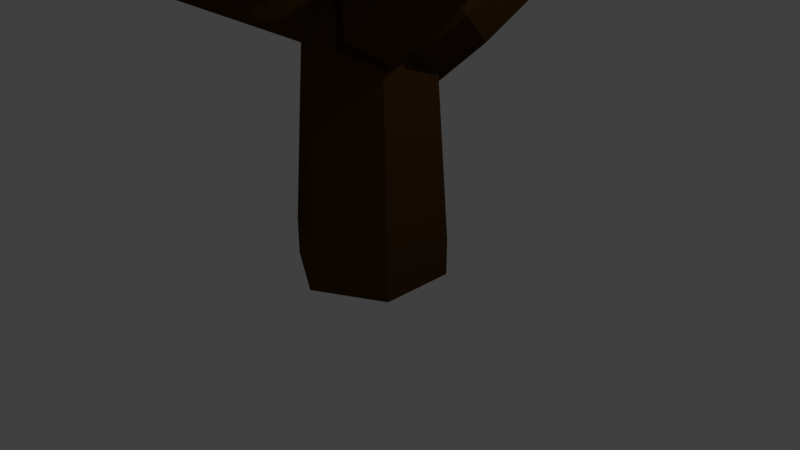 # Source: treecloud2.blend  (saved by Blender 2.79.0; exported with 4.5.12 LTS)
import bpy
from mathutils import Matrix  # noqa: F401  (used for matrix-valued properties, if any)

bpy.ops.wm.read_factory_settings(use_empty=True)
scene = bpy.context.scene
scene.name = 'Scene'

# ---- collections
col_collection_1 = bpy.data.collections.new('Collection 1'); scene.collection.children.link(col_collection_1)

# ---- materials (node trees are filled in below, after node groups)
mat_material_003 = bpy.data.materials.new('Material.003')
mat_material_003.alpha_threshold = 0.0
mat_material_003.use_transparent_shadow = False
mat_material_003.diffuse_color = (0.001991, 0.1065, 0.002886, 1.0)
mat_material_003.roughness = 0.5
mat_material_002 = bpy.data.materials.new('Material.002')
mat_material_002.alpha_threshold = 0.0
mat_material_002.use_transparent_shadow = False
mat_material_002.diffuse_color = (0.07036, 0.0331, 0.009721, 1.0)
mat_material_002.roughness = 0.5
mat_material_001 = bpy.data.materials.new('Material.001')
mat_material_001.alpha_threshold = 0.0
mat_material_001.use_transparent_shadow = False
mat_material_001.diffuse_color = (0.07, 0.033, 0.01, 1.0)
mat_material_001.roughness = 0.5

# ---- material node trees

# ---- world
world_world = bpy.data.worlds.new('World'); scene.world = world_world
world_world.color = (0.05088, 0.05088, 0.05088)
world_world.use_sun_shadow = False
world_world.sun_shadow_jitter_overblur = 0.0
world_world.cycles.sampling_method = 'MANUAL'

# ---- cameras
cam_camera = bpy.data.cameras.new('Camera')
cam_camera.clip_end = 100.0
cam_camera.lens = 35.0
cam_camera.sensor_width = 32.0
cam_camera.sensor_height = 18.0
cam_camera.ortho_scale = 7.314
cam_camera.dof.focus_distance = 0.0
cam_camera.dof.aperture_fstop = 128.0

# ---- lights
light_lamp = bpy.data.lights.new('Lamp', 'POINT')
light_lamp.transmission_factor = 0.0
light_lamp.cutoff_distance = 30.0
light_lamp.energy = 100.0
light_lamp.shadow_buffer_clip_start = 1.001
light_lamp.shadow_soft_size = 0.1
light_lamp.shadow_maximum_resolution = 0.006
light_lamp.use_absolute_resolution = True

# ---- meshes
me_sphere_015 = bpy.data.meshes.new('Sphere.015')
me_sphere_015.from_pydata([(0.0, 0.7793, 1.281), (0.0, 1.308, 0.7335), (0.0, 1.5, -4.371e-08), (0.0, 1.308, -0.7335), (0.0, 0.7793, -1.281), (-1.308e-07, 7.55e-08, 1.5), (0.6749, 0.3896, 1.281), (1.133, 0.6541, 0.7335), (1.299, 0.75, -4.371e-08), (1.133, 0.6541, -0.7335), (0.6749, 0.3896, -1.281), (-0.6749, -0.3896, 1.281), (-1.133, -0.6541, 0.7335), (-1.299, -0.75, -4.371e-08), (-0.6749, 0.3896, 1.281), (-1.133, 0.6541, 0.7335), (-1.299, 0.75, -4.371e-08), (-1.133, 0.6541, -0.7335), (-0.6749, 0.3896, -1.281), (-0.9343, 0.2735, 0.8739), (-1.53, -0.2914, 0.6573), (-1.844, -0.6782, 0.08049), (-1.777, -0.8877, -0.6044), (-1.386, -0.9146, -1.198), (-0.7693, -0.7837, -1.607), (-2.0, 0.2897, 0.3249), (-2.724, 0.2058, -0.4373), (-2.836, 0.09122, -1.321), (-2.225, -0.06105, -1.947), (-1.206, -0.2457, -2.091), (-1.237, 0.7187, 0.2816), (-1.388, 0.8969, -0.407), (-1.311, 0.8919, -1.099), (-0.9975, 0.6797, -1.681), (-0.505, 0.2355, -1.983), (-0.2143, 0.6511, 0.6589), (0.4019, 0.782, 0.2495), (0.793, 0.7551, -0.3441), (0.8599, 0.5457, -1.029), (-1.398, -0.11, 0.5891), (-0.7179, -0.1411, 1.109), (0.03229, -0.3587, 1.351), (0.6725, -0.7108, 1.194), (0.915, -1.164, 0.6663), (-1.583, -0.5584, 1.133), (-1.487, -1.205, 1.361), (-1.089, -1.713, 1.125), (-0.6182, -1.912, 0.6256), (-0.1653, -1.875, 0.03176), (-2.215, -0.625, 0.5848), (-2.672, -1.319, 0.3727), (-2.454, -1.891, -0.04317), (-1.671, -2.101, -0.3403), (-0.7532, -1.977, -0.5061), (-1.892, -0.2652, -0.02885), (-2.117, -0.5905, -0.6678), (-1.875, -1.044, -1.196), (-1.235, -1.396, -1.352), (-0.4844, -1.613, -1.111), (-0.1063, 0.6591, 1.02), (-0.4914, 0.4181, 1.704), (-0.7563, -0.1368, 2.179), (-0.7256, -0.8689, 2.131), (-0.4265, -1.38, 1.606), (-0.6702, 0.6121, 0.2282), (-1.522, 0.3215, 0.2667), (-2.017, -0.3132, 0.4228), (-1.763, -1.014, 0.6619), (-0.9923, -1.44, 0.8029), (-0.7669, 0.07409, -1.115), (-1.097, -0.6283, -1.204), (-0.9689, -1.261, -0.6968), (2.067, 0.08097, 0.4852), (2.32, -0.6193, 0.7242), (1.825, -1.254, 0.8804), (0.8632, 0.6151, 1.094), (1.272, 0.328, 1.844), (1.4, -0.3042, 2.351), (1.07, -1.007, 2.262), (0.5538, -1.436, 1.676), (-0.4703, -0.3377, 0.746), (-0.7712, -0.06815, 0.06847), (-0.6184, 0.2321, -0.588), (-0.03767, 0.5044, -0.9524), (0.6934, 0.6412, -0.9634), (-0.006373, 0.03967, 1.499), (0.1087, 0.6736, 1.362), (0.4269, 1.025, 0.9104), (0.7888, 1.102, 0.3549), (1.14, 0.9703, -0.2203), (0.7097, -0.06952, 1.941), (1.346, 0.4674, 2.215), (1.916, 0.8591, 1.883), (2.075, 1.029, 1.062), (1.861, 0.9357, 0.1558), (0.998, -0.5898, 1.468), (1.729, -0.4531, 1.457), (2.31, -0.1808, 1.092), (2.463, 0.1195, 0.4359), (2.162, 0.3891, -0.2417), (-1.27, -1.553, 1.033), (-1.728, -1.418, 0.1415), (-0.4747, -1.542, 1.841), (-1.045, -1.01, 1.562), (-1.229, -0.5816, 0.9922), (-0.2196, -0.9213, 2.232), (0.2586, -0.4141, 2.173), (0.6931, -0.1357, 1.741), (0.9621, -0.08233, 1.133), (0.4527, -1.349, 2.465), (1.391, -1.09, 2.68), (2.119, -0.8668, 2.312), (2.261, -0.6866, 1.48), (0.2776, -1.822, 1.826), (0.9694, -1.89, 1.634), (1.51, -1.805, 1.221), (1.762, -1.523, 0.6288), (-0.5165, -1.898, 1.171), (-0.4288, -2.022, 0.4883), (-0.1598, -1.969, -0.1203), (2.595, -0.3323, -1.287), (1.728, -0.3245, -1.858), (0.8375, -0.42, -1.841), (3.323, -0.5129, -0.3981), (2.969, -0.9806, -1.064), (2.321, -1.306, -1.379), (1.618, -1.524, -1.251), (1.088, -1.593, -0.7489), (3.511, -1.204, -0.1458), (3.243, -1.704, 0.2632), (2.704, -1.931, 0.6051), (2.046, -1.93, 0.8073), (1.371, -1.727, 0.8543), (3.784, -0.8446, 0.6164), (3.795, -1.14, 1.582), (3.267, -1.346, 2.237), (2.377, -1.441, 2.254), (1.51, -1.433, 1.683), (3.286, -0.2351, 0.4245), (3.017, -0.1723, 1.145), (2.487, -0.2415, 1.647), (1.784, -0.46, 1.775), (1.136, -0.7851, 1.46), (0.6787, -0.9815, 1.669), (0.07226, -0.4831, 1.379), (-0.1345, -0.05403, 0.8126), (0.1226, 0.2613, 0.2309), (0.8447, -0.3643, 2.096), (1.273, 0.1781, 2.077), (1.703, 0.4876, 1.666), (1.996, 0.5571, 1.073), (2.134, 0.4446, 0.3995), (1.54, -0.7509, 2.352), (2.437, -0.444, 2.628), (3.16, -0.1835, 2.302), (3.324, 0.01956, 1.481), (2.897, 0.152, 0.5763), (1.448, -1.214, 1.699), (2.155, -1.251, 1.551), (2.717, -1.133, 1.168), (2.974, -0.8181, 0.5867), (2.768, -0.389, 0.02), (2.408, -0.9866, -1.236), (1.88, -0.505, -1.783), (1.123, -0.2092, -1.817), (2.568, -1.576, -0.4009), (2.047, -1.648, -1.112), (1.385, -1.561, -1.548), (0.6293, -1.393, -1.57), (2.065, -2.059, -0.2545), (1.451, -2.285, -0.02645), (0.7983, -2.289, 0.2046), (0.2034, -2.043, 0.3993), (-0.1692, -1.496, 0.5176), (2.427, -2.006, 0.5332), (2.057, -2.203, 1.387), (1.39, -2.158, 1.941), (0.6326, -1.862, 1.907), (0.105, -1.38, 1.36), (2.742, -1.335, 0.4671), (2.484, -1.16, 1.232), (1.884, -0.9742, 1.694), (1.128, -0.806, 1.672), (0.466, -0.7184, 1.236), (1.499, -1.185, -1.626), (1.812, -0.9911, -0.3877), (1.672, -1.49, -0.9057), (-0.4405, -1.057, 0.8906), (0.05807, -1.546, 1.126), (0.6197, -1.925, 0.8675), (1.027, -2.103, 0.2525), (1.2, -2.082, -0.5148), (-1.119, -1.377, 0.6164), (-1.107, -2.145, 0.6267), (-0.6669, -2.622, 0.2638), (-0.05212, -2.657, -0.2622), (0.5669, -2.384, -0.7998), (1.124, -1.884, -1.29), (-1.292, -1.072, -0.1036), (-1.432, -1.571, -0.6216), (-1.077, -1.952, -1.123), (-0.4033, -2.124, -1.422), (0.3771, -2.094, -1.476), (0.3222, -1.016, -2.135), (0.8208, -1.504, -1.9), (1.777, -0.1987, -1.366), (1.817, -0.6886, -1.952), (1.24, -1.303, -2.258), (1.214, -1.159, -0.3892), (1.28, -1.531, -1.041), (0.9348, -1.739, -1.685), (-0.9758, -1.56, -0.0282), (-0.7, -2.015, -0.4538), (-0.3466, -2.156, -1.039), (0.02647, -2.075, -1.662), (-1.748, -0.8344, -0.511), (-2.325, -1.449, -0.8173), (-2.286, -1.939, -1.403), (-1.585, -2.171, -1.882), (-0.6528, -2.089, -2.135), (0.343, -1.792, -2.266), (-1.443, -0.3991, -1.085), (-1.788, -0.6071, -1.728), (-1.722, -0.9792, -2.38), (-1.175, -1.338, -2.744), (-0.4127, -1.63, -2.697), (0.1917, -0.1232, -2.316), (0.4675, -0.5777, -2.741), (0.5128, -1.255, -2.725), (-0.3383, -0.1953, -1.738), (0.2657, -0.3482, -2.193), (1.038, -0.3308, -2.303), (1.772, -0.1679, -2.048), (-0.3762, 0.8522, -0.9748), (0.02009, 1.092, -1.568), (0.6422, 1.136, -1.99), (1.351, 0.9656, -2.142), (1.969, 0.599, -1.966), (-0.04134, 1.159, -0.3236), (0.583, 1.622, -0.4584), (1.305, 1.76, -0.7075), (1.951, 1.51, -1.022), (2.326, 0.9138, -1.31), (2.315, 0.1041, -1.462), (0.1011, 0.7041, 0.2738), (0.8353, 0.867, 0.5282), (1.607, 0.8844, 0.4188), (2.211, 0.7316, -0.03621), (2.473, 0.4418, -0.7111), (2.165, -0.5035, -1.527), (1.681, -0.1351, -2.266), (0.8074, -0.8598, -2.25), (0.9262, -0.3677, -2.7), (-1.167, -0.4535, -0.9433), (-1.424, -0.4651, -1.694), (-1.286, -0.3798, -2.438), (-0.7377, -0.2117, -2.951), (0.03973, 0.002172, -3.072), (-1.477, 0.2302, -0.7596), (-1.961, 0.5985, -1.499), (-1.871, 0.8185, -2.31), (-1.175, 0.8502, -2.852), (-0.1994, 0.7047, -2.957), (0.8226, 0.3478, -2.756), (-0.7227, 0.4628, -0.3248), (-0.6038, 0.9549, -0.7752), (-0.322, 1.16, -1.348), (0.05985, 1.13, -1.917), (0.4785, 0.8798, -2.404), (0.9413, 0.3068, -0.07381), (1.49, 0.4749, -0.5874), (1.627, 0.5601, -1.331), (1.37, 0.5486, -2.082), (2.177, 0.1824, -1.023), (2.128, -0.1098, -1.811), (1.458, -0.4939, -2.437), (1.224, -1.029, -1.414), (0.9415, -1.034, -2.125), (-1.081, -1.021, -0.6931), (-0.8969, -1.329, -1.269), (-0.5333, -1.383, -1.851), (-0.05782, -1.236, -2.364), (-2.332, -0.5139, -1.43), (-2.381, -0.8061, -2.218), (-1.719, -0.983, -2.791), (-0.693, -1.021, -2.922), (0.4306, -0.8521, -2.786), (-1.428, 0.4057, -1.828), (-1.381, 0.2567, -2.545), (-0.9387, -0.05095, -3.067), (-0.2483, -0.4197, -3.168), (0.6928, 0.7049, -1.972), (0.8771, 0.3969, -2.548), (0.7763, -0.1871, -2.907), (1.8, 0.3388, 1.352), (2.497, 0.8309, 1.306), (3.09, 1.072, 0.8136), (3.342, 0.993, 0.02396), (3.233, 0.6445, -0.7819), (2.071, -0.3536, 1.313), (2.881, -0.2403, 1.254), (3.506, -0.1264, 0.7801), (3.726, -0.06532, 0.01719), (3.504, -0.03937, -0.7868), (2.04, -1.203, 0.3269), (2.463, -1.265, -0.2298), (2.814, -1.082, -0.796), (3.003, -0.6282, -1.265), (1.018, -1.368, -1.27), (1.611, -1.127, -1.763), (2.308, -0.6348, -1.809), (2.882, 0.05041, -1.456), (0.6018, -0.1696, -1.237), (1.227, -0.05565, -1.711), (2.037, 0.05758, -1.77), (1.105, 0.3322, 0.8085), (1.294, 0.7864, 0.3394), (1.645, 0.9688, -0.2268), (2.068, 0.9069, -0.7834), (2.498, 0.6116, -1.236), (-1.377, 0.01311, 0.5826), (-1.782, -0.649, 0.5499), (-1.871, -1.19, 0.1038), (-1.63, -1.47, -0.4725), (-1.181, -1.512, -0.9958), (-0.6079, -1.361, -1.402), (-2.36, -0.2696, 0.0151), (-2.949, -0.5816, -0.7559), (-2.9, -0.8263, -1.581), (-2.17, -0.9894, -2.072), (-1.126, -1.065, -2.045), (-1.751, 0.2642, -0.1382), (-1.905, 0.3091, -0.8818), (-1.751, 0.2063, -1.581), (-1.267, -0.07602, -2.063), (-0.5992, -0.4698, -2.117)], [], [(3, 2, 8, 9), (1, 0, 6, 7), (4, 3, 9, 10), (2, 1, 7, 8), (0, 5, 6), (13, 12, 15, 16), (12, 11, 14, 15), (16, 15, 1, 2), (14, 5, 0), (17, 16, 2, 3), (15, 14, 0, 1), (18, 17, 3, 4), (24, 23, 28, 29), (22, 21, 26, 27), (20, 19, 25), (23, 22, 27, 28), (21, 20, 25, 26), (29, 28, 33, 34), (27, 26, 31, 32), (25, 19, 30), (28, 27, 32, 33), (26, 25, 30, 31), (32, 31, 36, 37), (33, 32, 37, 38), (31, 30, 35, 36), (42, 41, 45, 46), (40, 39, 44), (43, 42, 46, 47), (41, 40, 44, 45), (48, 47, 52, 53), (46, 45, 50, 51), (44, 39, 49), (47, 46, 51, 52), (45, 44, 49, 50), (53, 52, 57, 58), (51, 50, 55, 56), (49, 39, 54), (52, 51, 56, 57), (50, 49, 54, 55), (62, 61, 66, 67), (60, 59, 64, 65), (63, 62, 67, 68), (61, 60, 65, 66), (66, 65, 69, 70), (67, 66, 70, 71), (73, 72, 76, 77), (74, 73, 77, 78), (77, 76, 60, 61), (78, 77, 61, 62), (76, 75, 59, 60), (79, 78, 62, 63), (84, 83, 88, 89), (82, 81, 86, 87), (83, 82, 87, 88), (81, 80, 85, 86), (89, 88, 93, 94), (87, 86, 91, 92), (88, 87, 92, 93), (86, 85, 90, 91), (94, 93, 98, 99), (92, 91, 96, 97), (93, 92, 97, 98), (91, 90, 95, 96), (101, 100, 103, 104), (100, 102, 103), (103, 102, 105), (104, 103, 105, 106), (107, 106, 110, 111), (105, 102, 109), (108, 107, 111, 112), (106, 105, 109, 110), (111, 110, 114, 115), (109, 102, 113), (112, 111, 115, 116), (110, 109, 113, 114), (115, 114, 118, 119), (113, 102, 117), (114, 113, 117, 118), (117, 102, 100), (118, 117, 100, 101), (121, 120, 124, 125), (122, 121, 125, 126), (120, 123, 124), (126, 125, 129, 130), (124, 123, 128), (127, 126, 130, 131), (125, 124, 128, 129), (132, 131, 136, 137), (130, 129, 134, 135), (128, 123, 133), (131, 130, 135, 136), (129, 128, 133, 134), (137, 136, 141, 142), (135, 134, 139, 140), (133, 123, 138), (136, 135, 140, 141), (134, 133, 138, 139), (146, 145, 148, 149), (145, 144, 147, 148), (151, 150, 155, 156), (149, 148, 153, 154), (147, 143, 152), (150, 149, 154, 155), (148, 147, 152, 153), (156, 155, 160, 161), (154, 153, 158, 159), (152, 143, 157), (155, 154, 159, 160), (153, 152, 157, 158), (163, 162, 166, 167), (164, 163, 167, 168), (162, 165, 166), (168, 167, 170, 171), (166, 165, 169), (167, 166, 169, 170), (173, 172, 177, 178), (171, 170, 175, 176), (169, 165, 174), (172, 171, 176, 177), (170, 169, 174, 175), (178, 177, 182, 183), (176, 175, 180, 181), (174, 165, 179), (177, 176, 181, 182), (175, 174, 179, 180), (197, 184, 186), (186, 185, 190, 191), (197, 186, 191), (191, 190, 195, 196), (189, 188, 193, 194), (197, 191, 196), (190, 189, 194, 195), (188, 187, 192, 193), (196, 195, 201, 202), (194, 193, 199, 200), (197, 196, 202), (195, 194, 200, 201), (193, 192, 198, 199), (202, 201, 203, 204), (197, 202, 204), (197, 204, 184), (220, 207, 210), (206, 205, 208, 209), (207, 206, 209, 210), (210, 209, 213, 214), (220, 210, 214), (214, 213, 218, 219), (212, 211, 216, 217), (220, 214, 219), (213, 212, 217, 218), (219, 218, 224, 225), (217, 216, 222, 223), (220, 219, 225), (218, 217, 223, 224), (216, 215, 221, 222), (225, 224, 227, 228), (220, 225, 228), (224, 223, 226, 227), (220, 228, 207), (227, 226, 205, 206), (228, 227, 206, 207), (232, 231, 236, 237), (230, 229, 234, 235), (243, 232, 237), (231, 230, 235, 236), (237, 236, 241, 242), (235, 234, 239, 240), (243, 237, 242), (236, 235, 240, 241), (234, 233, 238, 239), (242, 241, 247, 248), (240, 239, 245, 246), (243, 242, 248), (241, 240, 246, 247), (239, 238, 244, 245), (263, 250, 252), (250, 249, 251, 252), (252, 251, 256, 257), (263, 252, 257), (257, 256, 261, 262), (255, 254, 259, 260), (263, 257, 262), (256, 255, 260, 261), (254, 253, 258, 259), (262, 261, 267, 268), (260, 259, 265, 266), (263, 262, 268), (261, 260, 266, 267), (259, 258, 264, 265), (268, 267, 271, 272), (266, 265, 269, 270), (263, 268, 272), (267, 266, 270, 271), (263, 272, 250), (272, 271, 249, 250), (286, 275, 277), (275, 274, 276, 277), (286, 277, 281), (281, 280, 284, 285), (279, 278, 282, 283), (286, 281, 285), (280, 279, 283, 284), (285, 284, 289, 290), (283, 282, 287, 288), (286, 285, 290), (284, 283, 288, 289), (290, 289, 292, 293), (286, 290, 293), (289, 288, 291, 292), (286, 293, 275), (292, 291, 273, 274), (293, 292, 274, 275), (311, 298, 303), (297, 296, 301, 302), (295, 294, 299, 300), (298, 297, 302, 303), (296, 295, 300, 301), (303, 302, 306, 307), (301, 300, 304, 305), (311, 303, 307), (302, 301, 305, 306), (307, 306, 309, 310), (311, 307, 310), (306, 305, 308, 309), (310, 309, 313, 314), (311, 310, 314), (309, 308, 312, 313), (314, 313, 318, 319), (311, 314, 319), (317, 316, 295, 296), (311, 319, 298), (318, 317, 296, 297), (316, 315, 294, 295), (319, 318, 297, 298), (325, 324, 329, 330), (323, 322, 327, 328), (321, 320, 326), (324, 323, 328, 329), (322, 321, 326, 327), (330, 329, 334, 335), (328, 327, 332, 333), (326, 320, 331), (329, 328, 333, 334), (327, 326, 331, 332)])
me_sphere_015.materials.append(mat_material_003)
me_sphere_015.use_remesh_preserve_volume = False
me_sphere_015.use_remesh_preserve_attributes = False
me_sphere_015.use_mirror_vertex_groups = False
me_sphere_015.update()
me_cylinder_004 = bpy.data.meshes.new('Cylinder.004')
me_cylinder_004.from_pydata([(0.0, 0.5, -0.25), (0.0, 0.5, 0.25), (0.433, 0.25, -0.25), (0.433, 0.25, 0.25), (0.433, -0.25, -0.25), (0.433, -0.25, 0.25), (-4.371e-08, -0.5, -0.25), (-4.371e-08, -0.5, 0.25), (-0.433, -0.25, -0.25), (-0.433, -0.25, 0.25), (-0.433, 0.25, -0.25), (-0.433, 0.25, 0.25), (0.0, 0.5, -0.25), (0.433, 0.25, -0.25), (0.433, 0.25, 0.25), (0.0, 0.5, 0.25), (0.433, -0.25, -0.25), (0.433, -0.25, 0.25), (-4.371e-08, -0.5, -0.25), (-4.371e-08, -0.5, 0.25), (-0.433, -0.25, -0.25), (-0.433, -0.25, 0.25), (-0.433, 0.25, -0.25), (-0.433, 0.25, 0.25), (0.2706, 0.1432, 1.814), (-0.02024, 0.3357, 1.88), (0.2908, -0.1926, 1.928), (0.02024, -0.3357, 2.108), (-0.2706, -0.1432, 2.174), (-0.2908, 0.1926, 2.06), (0.5478, 0.3841, 2.68), (0.3633, 0.5063, 2.721), (0.5606, 0.1711, 2.752), (0.389, 0.08023, 2.866), (0.2044, 0.2024, 2.908), (0.1916, 0.4154, 2.836), (0.615, 0.4795, 3.301)], [], [(0, 2, 3, 1), (2, 4, 5, 3), (4, 6, 7, 5), (6, 8, 9, 7), (3, 5, 7, 9, 11, 1), (8, 10, 11, 9), (10, 0, 1, 11), (0, 10, 8, 6, 4, 2), (12, 15, 14, 13), (13, 14, 17, 16), (16, 17, 19, 18), (18, 19, 21, 20), (14, 15, 25, 24), (20, 21, 23, 22), (22, 23, 15, 12), (12, 13, 16, 18, 20, 22), (25, 29, 35, 31), (19, 17, 26, 27), (15, 23, 29, 25), (21, 19, 27, 28), (17, 14, 24, 26), (23, 21, 28, 29), (35, 34, 36), (28, 27, 33, 34), (26, 24, 30, 32), (29, 28, 34, 35), (27, 26, 32, 33), (24, 25, 31, 30), (33, 32, 36), (30, 31, 36), (31, 35, 36), (34, 33, 36), (32, 30, 36)])
me_cylinder_004.materials.append(mat_material_002)
me_cylinder_004.use_remesh_preserve_volume = False
me_cylinder_004.use_remesh_preserve_attributes = False
me_cylinder_004.use_mirror_vertex_groups = False
me_cylinder_004.update()
me_cylinder_003 = bpy.data.meshes.new('Cylinder.003')
me_cylinder_003.from_pydata([(0.0, 0.5, -0.25), (0.0, 0.5, 0.25), (0.433, 0.25, -0.25), (0.433, 0.25, 0.25), (0.433, -0.25, -0.25), (0.433, -0.25, 0.25), (-4.371e-08, -0.5, -0.25), (-4.371e-08, -0.5, 0.25), (-0.433, -0.25, -0.25), (-0.433, -0.25, 0.25), (-0.433, 0.25, -0.25), (-0.433, 0.25, 0.25), (0.0, 0.5, -0.25), (0.433, 0.25, -0.25), (0.433, 0.25, 0.25), (0.0, 0.5, 0.25), (0.433, -0.25, -0.25), (0.433, -0.25, 0.25), (-4.371e-08, -0.5, -0.25), (-4.371e-08, -0.5, 0.25), (-0.433, -0.25, -0.25), (-0.433, -0.25, 0.25), (-0.433, 0.25, -0.25), (-0.433, 0.25, 0.25), (0.2706, 0.1432, 1.814), (-0.02024, 0.3357, 1.88), (0.2908, -0.1926, 1.928), (0.02024, -0.3357, 2.108), (-0.2706, -0.1432, 2.174), (-0.2908, 0.1926, 2.06), (0.5478, 0.3841, 2.68), (0.3633, 0.5063, 2.721), (0.5606, 0.1711, 2.752), (0.389, 0.08023, 2.866), (0.2044, 0.2024, 2.908), (0.1916, 0.4154, 2.836), (0.615, 0.4795, 3.301)], [], [(0, 2, 3, 1), (2, 4, 5, 3), (4, 6, 7, 5), (6, 8, 9, 7), (3, 5, 7, 9, 11, 1), (8, 10, 11, 9), (10, 0, 1, 11), (0, 10, 8, 6, 4, 2), (12, 15, 14, 13), (13, 14, 17, 16), (16, 17, 19, 18), (18, 19, 21, 20), (14, 15, 25, 24), (20, 21, 23, 22), (22, 23, 15, 12), (12, 13, 16, 18, 20, 22), (25, 29, 35, 31), (19, 17, 26, 27), (15, 23, 29, 25), (21, 19, 27, 28), (17, 14, 24, 26), (23, 21, 28, 29), (35, 34, 36), (28, 27, 33, 34), (26, 24, 30, 32), (29, 28, 34, 35), (27, 26, 32, 33), (24, 25, 31, 30), (33, 32, 36), (30, 31, 36), (31, 35, 36), (34, 33, 36), (32, 30, 36)])
me_cylinder_003.materials.append(mat_material_002)
me_cylinder_003.use_remesh_preserve_volume = False
me_cylinder_003.use_remesh_preserve_attributes = False
me_cylinder_003.use_mirror_vertex_groups = False
me_cylinder_003.update()
me_cylinder_002 = bpy.data.meshes.new('Cylinder.002')
me_cylinder_002.from_pydata([(0.0, 0.5, -0.25), (0.0, 0.5, 0.25), (0.433, 0.25, -0.25), (0.433, 0.25, 0.25), (0.433, -0.25, -0.25), (0.433, -0.25, 0.25), (-4.371e-08, -0.5, -0.25), (-4.371e-08, -0.5, 0.25), (-0.433, -0.25, -0.25), (-0.433, -0.25, 0.25), (-0.433, 0.25, -0.25), (-0.433, 0.25, 0.25), (0.0, 0.5, -0.25), (0.433, 0.25, -0.25), (0.433, 0.25, 0.25), (0.0, 0.5, 0.25), (0.433, -0.25, -0.25), (0.433, -0.25, 0.25), (-4.371e-08, -0.5, -0.25), (-4.371e-08, -0.5, 0.25), (-0.433, -0.25, -0.25), (-0.433, -0.25, 0.25), (-0.433, 0.25, -0.25), (-0.433, 0.25, 0.25), (0.2706, 0.1432, 1.814), (-0.02024, 0.3357, 1.88), (0.2908, -0.1926, 1.928), (0.02024, -0.3357, 2.108), (-0.2706, -0.1432, 2.174), (-0.2908, 0.1926, 2.06), (0.5478, 0.3841, 2.68), (0.3633, 0.5063, 2.721), (0.5606, 0.1711, 2.752), (0.389, 0.08023, 2.866), (0.2044, 0.2024, 2.908), (0.1916, 0.4154, 2.836), (0.615, 0.4795, 3.301)], [], [(0, 2, 3, 1), (2, 4, 5, 3), (4, 6, 7, 5), (6, 8, 9, 7), (3, 5, 7, 9, 11, 1), (8, 10, 11, 9), (10, 0, 1, 11), (0, 10, 8, 6, 4, 2), (12, 15, 14, 13), (13, 14, 17, 16), (16, 17, 19, 18), (18, 19, 21, 20), (14, 15, 25, 24), (20, 21, 23, 22), (22, 23, 15, 12), (12, 13, 16, 18, 20, 22), (25, 29, 35, 31), (19, 17, 26, 27), (15, 23, 29, 25), (21, 19, 27, 28), (17, 14, 24, 26), (23, 21, 28, 29), (35, 34, 36), (28, 27, 33, 34), (26, 24, 30, 32), (29, 28, 34, 35), (27, 26, 32, 33), (24, 25, 31, 30), (33, 32, 36), (30, 31, 36), (31, 35, 36), (34, 33, 36), (32, 30, 36)])
me_cylinder_002.materials.append(mat_material_002)
me_cylinder_002.use_remesh_preserve_volume = False
me_cylinder_002.use_remesh_preserve_attributes = False
me_cylinder_002.use_mirror_vertex_groups = False
me_cylinder_002.update()
me_cylinder_001 = bpy.data.meshes.new('Cylinder.001')
me_cylinder_001.from_pydata([(0.0, 0.5, -0.25), (0.0, 0.5, 0.25), (0.433, 0.25, -0.25), (0.433, 0.25, 0.25), (0.433, -0.25, -0.25), (0.433, -0.25, 0.25), (-4.371e-08, -0.5, -0.25), (-4.371e-08, -0.5, 0.25), (-0.433, -0.25, -0.25), (-0.433, -0.25, 0.25), (-0.433, 0.25, -0.25), (-0.433, 0.25, 0.25), (0.0, 0.5, -0.25), (0.433, 0.25, -0.25), (0.433, 0.25, 0.25), (0.0, 0.5, 0.25), (0.433, -0.25, -0.25), (0.433, -0.25, 0.25), (-4.371e-08, -0.5, -0.25), (-4.371e-08, -0.5, 0.25), (-0.433, -0.25, -0.25), (-0.433, -0.25, 0.25), (-0.433, 0.25, -0.25), (-0.433, 0.25, 0.25), (0.2706, 0.1432, 1.814), (-0.02024, 0.3357, 1.88), (0.2908, -0.1926, 1.928), (0.02024, -0.3357, 2.108), (-0.2706, -0.1432, 2.174), (-0.2908, 0.1926, 2.06), (0.5478, 0.3841, 2.68), (0.3633, 0.5063, 2.721), (0.5606, 0.1711, 2.752), (0.389, 0.08023, 2.866), (0.2044, 0.2024, 2.908), (0.1916, 0.4154, 2.836), (0.615, 0.4795, 3.301)], [], [(0, 2, 3, 1), (2, 4, 5, 3), (4, 6, 7, 5), (6, 8, 9, 7), (3, 5, 7, 9, 11, 1), (8, 10, 11, 9), (10, 0, 1, 11), (0, 10, 8, 6, 4, 2), (12, 15, 14, 13), (13, 14, 17, 16), (16, 17, 19, 18), (18, 19, 21, 20), (14, 15, 25, 24), (20, 21, 23, 22), (22, 23, 15, 12), (12, 13, 16, 18, 20, 22), (25, 29, 35, 31), (19, 17, 26, 27), (15, 23, 29, 25), (21, 19, 27, 28), (17, 14, 24, 26), (23, 21, 28, 29), (35, 34, 36), (28, 27, 33, 34), (26, 24, 30, 32), (29, 28, 34, 35), (27, 26, 32, 33), (24, 25, 31, 30), (33, 32, 36), (30, 31, 36), (31, 35, 36), (34, 33, 36), (32, 30, 36)])
me_cylinder_001.materials.append(mat_material_002)
me_cylinder_001.use_remesh_preserve_volume = False
me_cylinder_001.use_remesh_preserve_attributes = False
me_cylinder_001.use_mirror_vertex_groups = False
me_cylinder_001.update()
me_cylinder = bpy.data.meshes.new('Cylinder')
me_cylinder.from_pydata([(0.005747, 1.028, -0.1434), (0.005747, 1.028, 0.3566), (0.8718, 0.5277, -0.1434), (0.8718, 0.5277, 0.3566), (0.8718, -0.4723, -0.1434), (0.8718, -0.4723, 0.3566), (0.005747, -0.9723, -0.1434), (0.005747, -0.9723, 0.3566), (-0.8603, -0.4723, -0.1434), (-0.8603, -0.4723, 0.3566), (-0.8603, 0.5277, -0.1434), (-0.8603, 0.5277, 0.3566), (0.44, 0.2784, 7.097), (0.005747, 0.5291, 7.097), (0.44, -0.223, 7.097), (0.005747, -0.4736, 7.097), (-0.4285, -0.223, 7.097), (-0.4285, 0.2784, 7.097)], [], [(0, 1, 3, 2), (2, 3, 5, 4), (4, 5, 7, 6), (6, 7, 9, 8), (9, 7, 15, 16), (8, 9, 11, 10), (10, 11, 1, 0), (0, 2, 4, 6, 8, 10), (12, 13, 17, 16, 15, 14), (5, 3, 12, 14), (11, 9, 16, 17), (3, 1, 13, 12), (7, 5, 14, 15), (1, 11, 17, 13)])
me_cylinder.materials.append(mat_material_001)
me_cylinder.use_remesh_preserve_volume = False
me_cylinder.use_remesh_preserve_attributes = False
me_cylinder.use_mirror_vertex_groups = False
me_cylinder.update()

# ---- objects
ob_sphere_015 = bpy.data.objects.new('Sphere.015', me_sphere_015)
ob_cylinder_004 = bpy.data.objects.new('Cylinder.004', me_cylinder_004)
ob_cylinder_003 = bpy.data.objects.new('Cylinder.003', me_cylinder_003)
ob_cylinder_002 = bpy.data.objects.new('Cylinder.002', me_cylinder_002)
ob_cylinder_001 = bpy.data.objects.new('Cylinder.001', me_cylinder_001)
ob_cylinder = bpy.data.objects.new('Cylinder', me_cylinder)
ob_lamp = bpy.data.objects.new('Lamp', light_lamp)
ob_camera = bpy.data.objects.new('Camera', cam_camera)

# ---- transforms, parenting, visibility, modifiers, constraints
ob_sphere_015.location = (-0.602, -0.2423, 7.737)
ob_sphere_015.rotation_euler = (0.162, 0.4563, -4.582)
ob_sphere_015.scale = (1.08, 2.169, 1.08)
ob_sphere_015.lineart.crease_threshold = 0.0
ob_cylinder_004.location = (-0.1799, -0.2622, 3.172)
ob_cylinder_004.rotation_euler = (4.226, -2.276, 3.127)
ob_cylinder_004.lineart.crease_threshold = 0.0
ob_cylinder_003.location = (-0.41, 0.285, 2.918)
ob_cylinder_003.rotation_euler = (6.946, -0.6007, -1.425)
ob_cylinder_003.scale = (1.173, 1.173, 1.173)
ob_cylinder_003.lineart.crease_threshold = 0.0
ob_cylinder_002.location = (0.402, 0.5245, 3.066)
ob_cylinder_002.rotation_euler = (0.7614, -0.533, 3.023)
ob_cylinder_002.scale = (1.414, 1.414, 1.414)
ob_cylinder_002.lineart.crease_threshold = 0.0
ob_cylinder_001.location = (0.5129, -0.2245, 3.139)
ob_cylinder_001.rotation_euler = (0.8335, -0.8867, 1.734)
ob_cylinder_001.scale = (1.107, 1.107, 1.107)
ob_cylinder_001.lineart.crease_threshold = 0.0
ob_cylinder.location = (0.0, 0.0, 0.0)
ob_cylinder.lineart.crease_threshold = 0.0
ob_lamp.location = (4.076, 1.005, 5.904)
ob_lamp.rotation_euler = (0.6503, 0.05522, 1.866)
ob_lamp.lock_rotations_4d = False
ob_lamp.empty_display_type = 'ARROWS'
ob_lamp.color = (0.0, 0.0, 0.0, 0.0)
ob_lamp.lineart.crease_threshold = 0.0
ob_camera.location = (7.481, -6.508, 5.344)
ob_camera.rotation_euler = (1.109, 0.0, 0.8149)
ob_camera.lock_rotations_4d = False
ob_camera.empty_display_type = 'ARROWS'
ob_camera.color = (0.0, 0.0, 0.0, 0.0)
ob_camera.display_type = 'WIRE'
ob_camera.lineart.crease_threshold = 0.0

# ---- collection membership
col_collection_1.objects.link(ob_sphere_015)
col_collection_1.objects.link(ob_cylinder_004)
col_collection_1.objects.link(ob_cylinder_003)
col_collection_1.objects.link(ob_cylinder_002)
col_collection_1.objects.link(ob_cylinder_001)
col_collection_1.objects.link(ob_cylinder)
col_collection_1.objects.link(ob_lamp)
col_collection_1.objects.link(ob_camera)

# ---- scene / render settings (as saved in the file)
scene.camera = ob_camera
scene.frame_start = 1; scene.frame_end = 250; scene.frame_set(1)
scene.render.engine = 'BLENDER_EEVEE_NEXT'
scene.render.resolution_percentage = 50
scene.render.dither_intensity = 0.0
scene.cycles.use_denoising = False
scene.cycles.samples = 128
scene.cycles.sampling_pattern = 'TABULATED_SOBOL'
scene.cycles.use_adaptive_sampling = False
scene.cycles.use_light_tree = False
scene.cycles.blur_glossy = 0.0
scene.cycles.sample_clamp_indirect = 0.0
scene.view_settings.view_transform = 'Standard'
bpy.context.view_layer.update()
